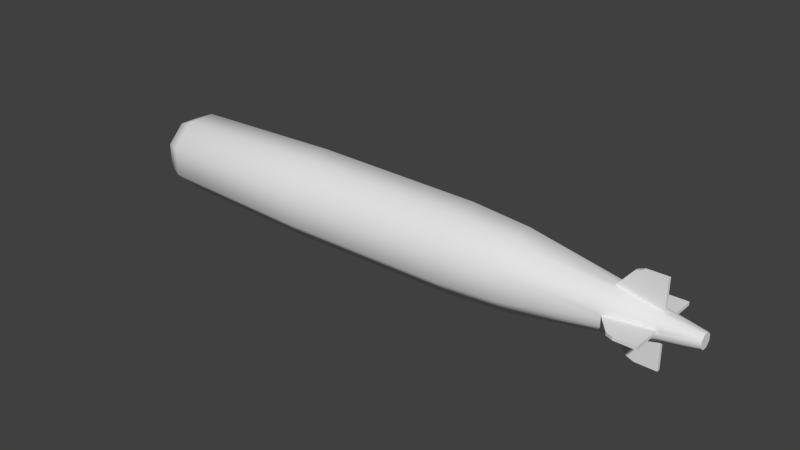 # Source: mark13_h.blend  (saved by Blender 2.69.0; exported with 4.5.12 LTS)
import bpy
from mathutils import Matrix  # noqa: F401  (used for matrix-valued properties, if any)

bpy.ops.wm.read_factory_settings(use_empty=True)
scene = bpy.context.scene
scene.name = 'Scene'

# ---- collections
col_collection_1 = bpy.data.collections.new('Collection 1'); scene.collection.children.link(col_collection_1)

# ---- materials (node trees are filled in below, after node groups)
mat_material_texture = bpy.data.materials.new('Material Texture')
mat_material_texture.alpha_threshold = 0.0
mat_material_texture.use_transparent_shadow = False
mat_material_texture.roughness = 0.5
mat_material_texture.line_color = (0.0, 0.0, 0.0, 1.0)

# ---- material node trees

# ---- world
world_world = bpy.data.worlds.new('World'); scene.world = world_world
world_world.color = (0.05088, 0.05088, 0.05088)
world_world.use_sun_shadow = False
world_world.sun_shadow_jitter_overblur = 0.0
world_world.cycles.sampling_method = 'MANUAL'
world_world.cycles.sample_map_resolution = 256

# ---- meshes
me_cylinder = bpy.data.meshes.new('Cylinder')
me_cylinder.from_pydata([(0.1242, 0.06227, 1.42), (0.1319, 0.04379, 1.42), (0.06227, -0.1242, 1.42), (0.04379, -0.1319, 1.42), (-0.1242, -0.06227, 1.42), (-0.1319, -0.04379, 1.42), (-0.06227, 0.1242, 1.42), (-0.04379, 0.1319, 1.42), (0.07299, 0.04106, 1.71), (0.08065, 0.02258, 1.71), (0.04106, -0.07299, 1.71), (0.02258, -0.08065, 1.71), (-0.07299, -0.04106, 1.71), (-0.08065, -0.02258, 1.71), (-0.04106, 0.07299, 1.71), (-0.02258, 0.08065, 1.71), (-0.09654, 0.2631, 1.71), (0.2543, 0.1178, 1.71), (0.2631, 0.09654, 1.71), (0.1178, -0.2543, 1.71), (0.09654, -0.2631, 1.71), (-0.2543, -0.1178, 1.71), (-0.2631, -0.09654, 1.71), (-0.1178, 0.2543, 1.71), (0.2364, 0.1087, 1.52), (0.244, 0.09026, 1.52), (0.1087, -0.2364, 1.52), (0.09026, -0.244, 1.52), (-0.2364, -0.1087, 1.52), (-0.244, -0.09026, 1.52), (-0.1087, 0.2364, 1.52), (-0.09026, 0.244, 1.52), (-0.1164, 0.2549, 1.57), (-0.09791, 0.2625, 1.57), (-0.2549, -0.1164, 1.57), (-0.2625, -0.09791, 1.57), (0.1164, -0.2549, 1.57), (0.09791, -0.2625, 1.57), (0.2549, 0.1164, 1.57), (0.2625, 0.09791, 1.57), (-3.34e-07, 0.07, -2.03), (2.443e-07, 0.05, 1.94), (0.0495, 0.0495, -2.03), (0.03536, 0.03536, 1.94), (0.07, 1.927e-07, -2.03), (0.05, -2.068e-07, 1.94), (0.0495, -0.0495, -2.03), (0.03536, -0.03536, 1.94), (-3.401e-07, -0.07, -2.03), (2.4e-07, -0.05, 1.94), (-0.0495, -0.0495, -2.03), (-0.03536, -0.03536, 1.94), (-0.07, 1.966e-07, -2.03), (-0.05, -2.041e-07, 1.94), (-0.0495, 0.0495, -2.03), (-0.03536, 0.03536, 1.94), (-1.594e-07, 0.29, -0.75), (0.2051, 0.2051, -0.75), (0.29, 6.596e-08, -0.75), (0.2051, -0.2051, -0.75), (-1.847e-07, -0.29, -0.75), (-0.2051, -0.2051, -0.75), (-0.29, 8.209e-08, -0.75), (-0.2051, 0.2051, -0.75), (0.1838, 0.1838, -1.82), (0.26, 1.641e-07, -1.82), (0.1838, -0.1838, -1.82), (-3.257e-07, -0.26, -1.82), (-0.1838, -0.1838, -1.82), (-0.26, 1.786e-07, -1.82), (-0.1838, 0.1838, -1.82), (-3.029e-07, 0.26, -1.82), (1.395e-08, 0.28, 0.41), (0.198, 0.198, 0.41), (0.28, -4.799e-08, 0.41), (0.198, -0.198, 0.41), (-1.053e-08, -0.28, 0.41), (-0.198, -0.198, 0.41), (-0.28, -3.241e-08, 0.41), (-0.198, 0.198, 0.41), (4.917e-08, 0.25, 0.81), (0.1768, 0.1768, 0.81), (0.25, -8.14e-08, 0.81), (0.1768, -0.1768, 0.81), (2.731e-08, -0.25, 0.81), (-0.1768, -0.1768, 0.81), (-0.25, -6.749e-08, 0.81), (-0.1768, 0.1768, 0.81), (1.544e-07, 0.15, 1.42), (0.1061, 0.1061, 1.42), (0.15, -1.56e-07, 1.42), (0.1061, -0.1061, 1.42), (1.413e-07, -0.15, 1.42), (-0.1061, -0.1061, 1.42), (-0.15, -1.476e-07, 1.42), (-0.1061, 0.1061, 1.42), (2.207e-07, 0.09, 1.71), (0.06364, 0.06364, 1.71), (0.09, -1.791e-07, 1.71), (0.06364, -0.06364, 1.71), (2.128e-07, -0.09, 1.71), (-0.06364, -0.06364, 1.71), (-0.09, -1.741e-07, 1.71), (-0.06364, 0.06364, 1.71), (0.1511, 0.1511, -1.93), (0.2136, 1.801e-07, -1.93), (0.1511, -0.1511, -1.93), (-3.366e-07, -0.2136, -1.93), (-0.1511, -0.1511, -1.93), (-0.2136, 1.92e-07, -1.93), (-0.1511, 0.1511, -1.93), (-3.179e-07, 0.2136, -1.93), (0.1242, 0.06227, 1.42), (0.1319, 0.04379, 1.42), (0.06227, -0.1242, 1.42), (0.04379, -0.1319, 1.42), (-0.1242, -0.06227, 1.42), (-0.1319, -0.04379, 1.42), (-0.06227, 0.1242, 1.42), (-0.04379, 0.1319, 1.42), (0.07299, 0.04106, 1.71), (0.08065, 0.02258, 1.71), (0.04106, -0.07299, 1.71), (0.02258, -0.08065, 1.71), (-0.07299, -0.04106, 1.71), (-0.08065, -0.02258, 1.71), (-0.04106, 0.07299, 1.71), (-0.02258, 0.08065, 1.71), (2.443e-07, 0.05, 1.94), (0.03536, 0.03536, 1.94), (0.05, -2.068e-07, 1.94), (0.03536, -0.03536, 1.94), (2.4e-07, -0.05, 1.94), (-0.03536, -0.03536, 1.94), (-0.05, -2.041e-07, 1.94), (-0.03536, 0.03536, 1.94), (-4.312e-07, 4.006e-07, -2.04)], [], [(8, 9, 18, 17), (20, 27, 37), (24, 17, 38), (22, 29, 35), (12, 13, 22, 21), (0, 8, 17, 24), (7, 6, 30, 31), (5, 4, 28, 29), (30, 23, 32), (14, 15, 16, 23), (3, 2, 26, 27), (13, 5, 29, 22), (1, 0, 24, 25), (18, 25, 39), (16, 31, 33), (31, 30, 32, 33), (29, 28, 34, 35), (37, 36, 19, 20), (27, 26, 36, 37), (25, 24, 38, 39), (33, 32, 23, 16), (35, 34, 21, 22), (26, 19, 36), (39, 38, 17, 18), (6, 14, 23, 30), (2, 10, 19, 26), (10, 11, 20, 19), (28, 21, 34), (15, 7, 31, 16), (4, 12, 21, 28), (11, 3, 27, 20), (9, 1, 25, 18), (80, 87, 118, 119), (54, 136, 52), (71, 56, 57, 64), (64, 57, 58, 65), (65, 58, 59, 66), (66, 59, 60, 67), (67, 60, 61, 68), (68, 61, 62, 69), (70, 63, 56, 71), (69, 62, 63, 70), (111, 71, 64, 104), (104, 64, 65, 105), (105, 65, 66, 106), (106, 66, 67, 107), (107, 67, 68, 108), (108, 68, 69, 109), (110, 70, 71, 111), (109, 69, 70, 110), (56, 72, 73, 57), (57, 73, 74, 58), (58, 74, 75, 59), (59, 75, 76, 60), (60, 76, 77, 61), (61, 77, 78, 62), (63, 79, 72, 56), (62, 78, 79, 63), (72, 80, 81, 73), (73, 81, 82, 74), (74, 82, 83, 75), (75, 83, 84, 76), (76, 84, 85, 77), (77, 85, 86, 78), (79, 87, 80, 72), (78, 86, 87, 79), (80, 88, 89, 81), (82, 113, 90), (82, 90, 91, 83), (92, 84, 115), (84, 92, 93, 85), (86, 117, 94), (80, 119, 88), (86, 94, 95, 87), (88, 96, 97, 89), (113, 121, 98, 90), (90, 98, 99, 91), (115, 123, 100, 92), (92, 100, 101, 93), (117, 125, 102, 94), (119, 127, 96, 88), (94, 102, 103, 95), (85, 93, 116), (122, 47, 49, 123), (98, 45, 47, 99), (87, 95, 118), (102, 53, 55, 103), (40, 111, 104, 42), (42, 104, 105, 44), (44, 105, 106, 46), (46, 106, 107, 48), (48, 107, 108, 50), (50, 108, 109, 52), (54, 110, 111, 40), (52, 109, 110, 54), (89, 97, 120, 112), (91, 99, 122, 114), (93, 101, 124, 116), (95, 103, 126, 118), (86, 85, 116, 117), (123, 49, 100), (81, 89, 112), (124, 51, 53, 125), (125, 53, 102), (120, 43, 45, 121), (103, 55, 126), (82, 81, 112, 113), (97, 43, 120), (126, 55, 41, 127), (121, 45, 98), (101, 51, 124), (96, 41, 43, 97), (127, 41, 96), (84, 83, 114, 115), (83, 91, 114), (100, 49, 51, 101), (99, 47, 122), (129, 128, 135, 134, 133, 132, 131, 130), (42, 44, 136), (54, 40, 136), (136, 44, 46), (52, 136, 50), (40, 42, 136), (136, 46, 48), (50, 136, 48)])
me_cylinder.polygons.foreach_set('use_smooth', [0, 0, 0, 0, 0, 0, 0, 0, 0, 0, 0, 0, 0, 0, 0, 0, 0, 0, 0, 0, 0, 0, 0, 0, 0, 0, 0, 0, 0, 0, 0, 0, 1, 1, 1, 1, 1, 1, 1, 1, 1, 1, 1, 1, 1, 1, 1, 1, 1, 1, 1, 1, 1, 1, 1, 1, 1, 1, 1, 1, 1, 1, 1, 1, 1, 1, 1, 1, 1, 1, 1, 1, 1, 1, 1, 1, 1, 1, 1, 1, 1, 1, 1, 1, 1, 1, 1, 1, 1, 1, 1, 1, 1, 1, 1, 1, 1, 1, 1, 1, 1, 1, 1, 1, 1, 1, 1, 1, 1, 1, 1, 1, 1, 1, 1, 1, 1, 0, 1, 1, 1, 1, 1, 1, 1])
_uv = me_cylinder.uv_layers.new(name='UVMap')
_uv.uv.foreach_set('vector', [0.4383, 0.05019, 0.4383, 0.05019, 0.2923, 0.05019, 0.2923, 0.05019, 0.2923, 0.05019, 0.3071, 0.08543, 0.2923, 0.07616, 0.3071, 0.08543, 0.2923, 0.05019, 0.2923, 0.07616, 0.7077, 0.05019, 0.6929, 0.08543, 0.7077, 0.07616, 0.5617, 0.05019, 0.5617, 0.05019, 0.7077, 0.05019, 0.7077, 0.05019, 0.3972, 0.104, 0.4383, 0.05019, 0.2923, 0.05019, 0.3071, 0.08543, 0.6028, 0.104, 0.6028, 0.104, 0.6929, 0.08543, 0.6929, 0.08543, 0.6028, 0.104, 0.6028, 0.104, 0.6929, 0.08543, 0.6929, 0.08543, 0.6929, 0.08543, 0.7077, 0.05019, 0.7077, 0.07616, 0.5617, 0.05019, 0.5617, 0.05019, 0.7077, 0.05019, 0.7077, 0.05019, 0.3972, 0.104, 0.3972, 0.104, 0.3071, 0.08543, 0.3071, 0.08543, 0.5617, 0.05019, 0.6028, 0.104, 0.6929, 0.08543, 0.7077, 0.05019, 0.3972, 0.104, 0.3972, 0.104, 0.3071, 0.08543, 0.3071, 0.08543, 0.2923, 0.05019, 0.3071, 0.08543, 0.2923, 0.07616, 0.7077, 0.05019, 0.6929, 0.08543, 0.7077, 0.07616, 0.6929, 0.08543, 0.6929, 0.08543, 0.7077, 0.07616, 0.7077, 0.07616, 0.6929, 0.08543, 0.6929, 0.08543, 0.7077, 0.07616, 0.7077, 0.07616, 0.2923, 0.07616, 0.2923, 0.07616, 0.2923, 0.05019, 0.2923, 0.05019, 0.3071, 0.08543, 0.3071, 0.08543, 0.2923, 0.07616, 0.2923, 0.07616, 0.3071, 0.08543, 0.3071, 0.08543, 0.2923, 0.07616, 0.2923, 0.07616, 0.7077, 0.07616, 0.7077, 0.07616, 0.7077, 0.05019, 0.7077, 0.05019, 0.7077, 0.07616, 0.7077, 0.07616, 0.7077, 0.05019, 0.7077, 0.05019, 0.3071, 0.08543, 0.2923, 0.05019, 0.2923, 0.07616, 0.2923, 0.07616, 0.2923, 0.07616, 0.2923, 0.05019, 0.2923, 0.05019, 0.6028, 0.104, 0.5617, 0.05019, 0.7077, 0.05019, 0.6929, 0.08543, 0.3972, 0.104, 0.4383, 0.05019, 0.2923, 0.05019, 0.3071, 0.08543, 0.4383, 0.05019, 0.4383, 0.05019, 0.2923, 0.05019, 0.2923, 0.05019, 0.6929, 0.08543, 0.7077, 0.05019, 0.7077, 0.07616, 0.5617, 0.05019, 0.6028, 0.104, 0.6929, 0.08543, 0.7077, 0.05019, 0.6028, 0.104, 0.5617, 0.05019, 0.7077, 0.05019, 0.6929, 0.08543, 0.4383, 0.05019, 0.3972, 0.104, 0.3071, 0.08543, 0.2923, 0.05019, 0.4383, 0.05019, 0.3972, 0.104, 0.3071, 0.08543, 0.2923, 0.05019, 0.6713, 0.3938, 0.6713, 0.3938, 0.6028, 0.2806, 0.6028, 0.2806, 0.548, 0.9737, 0.5, 0.9756, 0.5199, 0.9737, 0.6782, 0.9348, 0.6988, 0.7363, 0.5823, 0.7363, 0.5738, 0.9348, 0.5738, 0.9348, 0.5823, 0.7363, 0.4177, 0.7363, 0.4262, 0.9348, 0.4262, 0.9348, 0.4177, 0.7363, 0.3012, 0.7363, 0.3218, 0.9348, 0.3218, 0.9348, 0.3012, 0.7363, 0.3012, 0.7363, 0.3218, 0.9348, 0.3218, 0.9348, 0.3012, 0.7363, 0.4177, 0.7363, 0.4262, 0.9348, 0.4262, 0.9348, 0.4177, 0.7363, 0.5823, 0.7363, 0.5738, 0.9348, 0.6782, 0.9348, 0.6988, 0.7363, 0.6988, 0.7363, 0.6782, 0.9348, 0.5738, 0.9348, 0.5823, 0.7363, 0.6988, 0.7363, 0.6782, 0.9348, 0.6464, 0.9552, 0.6782, 0.9348, 0.5738, 0.9348, 0.5607, 0.9552, 0.5607, 0.9552, 0.5738, 0.9348, 0.4262, 0.9348, 0.4394, 0.9552, 0.4394, 0.9552, 0.4262, 0.9348, 0.3218, 0.9348, 0.3536, 0.9552, 0.3536, 0.9552, 0.3218, 0.9348, 0.3218, 0.9348, 0.3536, 0.9552, 0.3536, 0.9552, 0.3218, 0.9348, 0.4262, 0.9348, 0.4394, 0.9552, 0.4394, 0.9552, 0.4262, 0.9348, 0.5738, 0.9348, 0.5607, 0.9552, 0.6464, 0.9552, 0.6782, 0.9348, 0.6782, 0.9348, 0.6464, 0.9552, 0.5607, 0.9552, 0.5738, 0.9348, 0.6782, 0.9348, 0.6464, 0.9552, 0.6988, 0.6831, 0.6919, 0.4679, 0.5795, 0.4679, 0.5823, 0.6831, 0.5823, 0.6831, 0.5795, 0.4679, 0.4205, 0.4679, 0.4177, 0.6831, 0.4177, 0.6831, 0.4205, 0.4679, 0.3081, 0.4679, 0.3012, 0.6831, 0.3012, 0.6831, 0.3081, 0.4679, 0.3081, 0.4679, 0.3012, 0.6831, 0.3012, 0.6831, 0.3081, 0.4679, 0.4205, 0.4679, 0.4177, 0.6831, 0.4177, 0.6831, 0.4205, 0.4679, 0.5795, 0.4679, 0.5823, 0.6831, 0.6988, 0.6831, 0.6919, 0.4679, 0.6919, 0.4679, 0.6988, 0.6831, 0.5823, 0.6831, 0.5795, 0.4679, 0.6919, 0.4679, 0.6988, 0.6831, 0.6919, 0.4679, 0.6713, 0.3938, 0.571, 0.3938, 0.5795, 0.4679, 0.5795, 0.4679, 0.571, 0.3938, 0.429, 0.3938, 0.4205, 0.4679, 0.4205, 0.4679, 0.429, 0.3938, 0.3287, 0.3938, 0.3081, 0.4679, 0.3081, 0.4679, 0.3287, 0.3938, 0.3287, 0.3938, 0.3081, 0.4679, 0.3081, 0.4679, 0.3287, 0.3938, 0.429, 0.3938, 0.4205, 0.4679, 0.4205, 0.4679, 0.429, 0.3938, 0.571, 0.3938, 0.5795, 0.4679, 0.6919, 0.4679, 0.6713, 0.3938, 0.6713, 0.3938, 0.6919, 0.4679, 0.5795, 0.4679, 0.571, 0.3938, 0.6713, 0.3938, 0.6919, 0.4679, 0.6713, 0.3938, 0.6028, 0.2806, 0.5426, 0.2806, 0.571, 0.3938, 0.429, 0.3938, 0.4926, 0.2806, 0.4574, 0.2806, 0.429, 0.3938, 0.4574, 0.2806, 0.3972, 0.2806, 0.3287, 0.3938, 0.3972, 0.2806, 0.3287, 0.3938, 0.3972, 0.2806, 0.3287, 0.3938, 0.3972, 0.2806, 0.4574, 0.2806, 0.429, 0.3938, 0.571, 0.3938, 0.5074, 0.2806, 0.5426, 0.2806, 0.6713, 0.3938, 0.6028, 0.2806, 0.6028, 0.2806, 0.571, 0.3938, 0.5426, 0.2806, 0.6028, 0.2806, 0.6713, 0.3938, 0.6028, 0.2806, 0.5617, 0.2268, 0.5255, 0.2268, 0.5426, 0.2806, 0.4926, 0.2806, 0.4926, 0.2268, 0.4744, 0.2268, 0.4574, 0.2806, 0.4574, 0.2806, 0.4744, 0.2268, 0.4383, 0.2268, 0.3972, 0.2806, 0.3972, 0.2806, 0.4383, 0.2268, 0.4383, 0.2268, 0.3972, 0.2806, 0.3972, 0.2806, 0.4383, 0.2268, 0.4744, 0.2268, 0.4574, 0.2806, 0.5074, 0.2806, 0.5074, 0.2268, 0.5255, 0.2268, 0.5426, 0.2806, 0.6028, 0.2806, 0.5617, 0.2268, 0.5617, 0.2268, 0.6028, 0.2806, 0.5426, 0.2806, 0.5255, 0.2268, 0.5617, 0.2268, 0.6028, 0.2806, 0.429, 0.3938, 0.4574, 0.2806, 0.4926, 0.2806, 0.4383, 0.2268, 0.4657, 0.1842, 0.4657, 0.1842, 0.4383, 0.2268, 0.4744, 0.2268, 0.4858, 0.1842, 0.4657, 0.1842, 0.4383, 0.2268, 0.6713, 0.3938, 0.6028, 0.2806, 0.6028, 0.2806, 0.5255, 0.2268, 0.5142, 0.1842, 0.5343, 0.1842, 0.5617, 0.2268, 0.548, 0.9737, 0.6464, 0.9552, 0.5607, 0.9552, 0.5199, 0.9737, 0.5199, 0.9737, 0.5607, 0.9552, 0.4394, 0.9552, 0.4801, 0.9737, 0.4801, 0.9737, 0.4394, 0.9552, 0.3536, 0.9552, 0.452, 0.9737, 0.452, 0.9737, 0.3536, 0.9552, 0.3536, 0.9552, 0.452, 0.9737, 0.452, 0.9737, 0.3536, 0.9552, 0.4394, 0.9552, 0.4801, 0.9737, 0.4801, 0.9737, 0.4394, 0.9552, 0.5607, 0.9552, 0.5199, 0.9737, 0.548, 0.9737, 0.6464, 0.9552, 0.6464, 0.9552, 0.548, 0.9737, 0.5199, 0.9737, 0.5607, 0.9552, 0.6464, 0.9552, 0.548, 0.9737, 0.5426, 0.2806, 0.5255, 0.2268, 0.5074, 0.2268, 0.5074, 0.2806, 0.3972, 0.2806, 0.4383, 0.2268, 0.4383, 0.2268, 0.3972, 0.2806, 0.4574, 0.2806, 0.4744, 0.2268, 0.4926, 0.2268, 0.4926, 0.2806, 0.6028, 0.2806, 0.5617, 0.2268, 0.5617, 0.2268, 0.6028, 0.2806, 0.571, 0.3938, 0.429, 0.3938, 0.4926, 0.2806, 0.5074, 0.2806, 0.4383, 0.2268, 0.4657, 0.1842, 0.4383, 0.2268, 0.571, 0.3938, 0.5426, 0.2806, 0.5074, 0.2806, 0.4926, 0.2268, 0.4858, 0.1842, 0.5142, 0.1842, 0.5074, 0.2268, 0.5074, 0.2268, 0.5142, 0.1842, 0.5255, 0.2268, 0.5074, 0.2268, 0.5142, 0.1842, 0.4858, 0.1842, 0.4926, 0.2268, 0.5617, 0.2268, 0.5343, 0.1842, 0.5617, 0.2268, 0.429, 0.3938, 0.571, 0.3938, 0.5074, 0.2806, 0.4926, 0.2806, 0.5255, 0.2268, 0.5142, 0.1842, 0.5074, 0.2268, 0.5617, 0.2268, 0.5343, 0.1842, 0.5343, 0.1842, 0.5617, 0.2268, 0.4926, 0.2268, 0.4858, 0.1842, 0.4744, 0.2268, 0.4744, 0.2268, 0.4858, 0.1842, 0.4926, 0.2268, 0.5617, 0.2268, 0.5343, 0.1842, 0.5142, 0.1842, 0.5255, 0.2268, 0.5617, 0.2268, 0.5343, 0.1842, 0.5617, 0.2268, 0.3287, 0.3938, 0.3287, 0.3938, 0.3972, 0.2806, 0.3972, 0.2806, 0.3287, 0.3938, 0.3972, 0.2806, 0.3972, 0.2806, 0.4383, 0.2268, 0.4657, 0.1842, 0.4858, 0.1842, 0.4744, 0.2268, 0.4383, 0.2268, 0.4657, 0.1842, 0.4383, 0.2268, 0.5142, 0.1842, 0.5343, 0.1842, 0.5343, 0.1842, 0.5142, 0.1842, 0.4858, 0.1842, 0.4657, 0.1842, 0.4657, 0.1842, 0.4858, 0.1842, 0.5199, 0.9737, 0.4801, 0.9737, 0.5, 0.9756, 0.548, 0.9737, 0.548, 0.9737, 0.5, 0.9756, 0.5, 0.9756, 0.4801, 0.9737, 0.452, 0.9737, 0.5199, 0.9737, 0.5, 0.9756, 0.4801, 0.9737, 0.548, 0.9737, 0.5199, 0.9737, 0.5, 0.9756, 0.5, 0.9756, 0.452, 0.9737, 0.452, 0.9737, 0.4801, 0.9737, 0.5, 0.9756, 0.452, 0.9737])
me_cylinder.materials.append(mat_material_texture)
me_cylinder.use_remesh_preserve_volume = False
me_cylinder.use_remesh_preserve_attributes = False
me_cylinder.use_mirror_vertex_groups = False
me_cylinder.update()

# ---- objects
ob_body = bpy.data.objects.new('Body', me_cylinder)

# ---- transforms, parenting, visibility, modifiers, constraints
ob_body.location = (0.0, 0.0, 0.0)
ob_body.rotation_euler = (-1.571, 1.178, -1.571)
ob_body.lineart.crease_threshold = 0.0

# ---- collection membership
col_collection_1.objects.link(ob_body)

# ---- scene / render settings (as saved in the file)
scene.frame_start = 1; scene.frame_end = 250; scene.frame_set(1)
scene.render.engine = 'BLENDER_EEVEE_NEXT'
scene.render.image_settings.compression = 90
scene.render.resolution_percentage = 50
scene.render.dither_intensity = 0.0
scene.cycles.use_denoising = False
scene.cycles.samples = 10
scene.cycles.sampling_pattern = 'TABULATED_SOBOL'
scene.cycles.light_sampling_threshold = 0.0
scene.cycles.use_adaptive_sampling = False
scene.cycles.use_light_tree = False
scene.cycles.blur_glossy = 0.0
scene.cycles.volume_bounces = 1
scene.cycles.pixel_filter_type = 'GAUSSIAN'
scene.cycles.sample_clamp_indirect = 0.0
scene.view_settings.view_transform = 'Standard'
bpy.context.view_layer.update()

# ---- added for rendering (the .blend has no active camera and no usable light): camera, sun
cam_auto = bpy.data.cameras.new('AutoCamera')
cam_auto.lens = 50.0
cam_auto.sensor_width = 36.0
cam_auto.clip_end = 1000.0
ob_auto_camera = bpy.data.objects.new('AutoCamera', cam_auto)
scene.collection.objects.link(ob_auto_camera)
ob_auto_camera.location = (3.76356, -4.57627, 3.05085)
ob_auto_camera.rotation_euler = (1.09748, -7.21219e-08, 0.694738)
scene.camera = ob_auto_camera
light_auto_sun = bpy.data.lights.new('AutoSun', 'SUN')
light_auto_sun.energy = 3.0
light_auto_sun.angle = 0.0523599
ob_auto_sun = bpy.data.objects.new('AutoSun', light_auto_sun)
scene.collection.objects.link(ob_auto_sun)
ob_auto_sun.rotation_euler = (0.872665, 0.174533, 0.523599)
bpy.context.view_layer.update()
